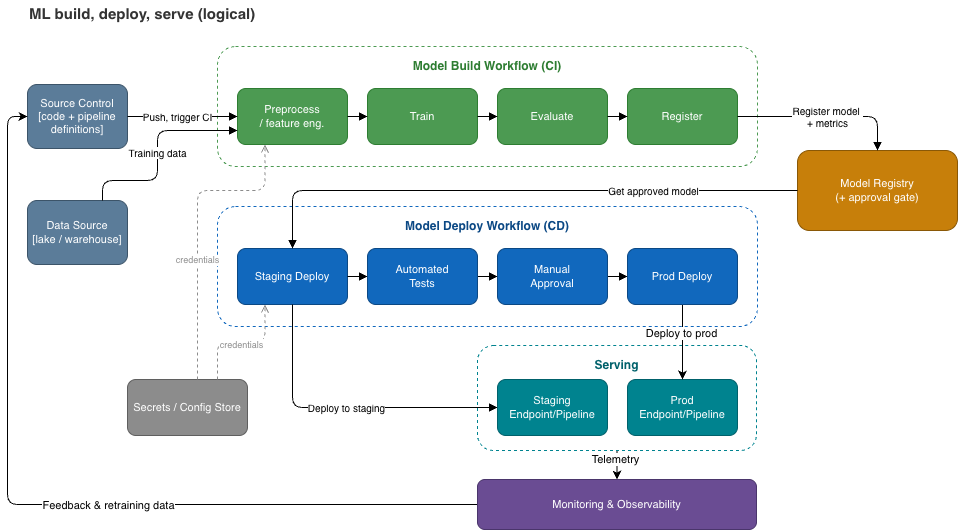

The diagram above was exported from draw.io. Its source (the exported page's mxGraphModel, read from the mxfile embedded in the PNG):
<mxGraphModel dx="1304" dy="410" grid="1" gridSize="10" guides="1" tooltips="1" connect="1" arrows="1" fold="1" page="1" pageScale="1" pageWidth="1250" pageHeight="560" math="0" shadow="0">
  <root>
    <mxCell id="0" />
    <mxCell id="1" parent="0" />
    <mxCell id="title" parent="1" style="text;html=1;align=left;verticalAlign=middle;fontSize=15;fontStyle=1;fontColor=#333333;" value="ML build, deploy, serve (logical)" vertex="1">
      <mxGeometry height="26" width="640" x="40" y="10" as="geometry" />
    </mxCell>
    <mxCell id="src" parent="1" style="rounded=1;whiteSpace=wrap;html=1;fillColor=#5B7C99;strokeColor=#3C5469;fontColor=#ffffff;fontSize=11;" value="Source Control&#10;[code + pipeline definitions]" vertex="1">
      <mxGeometry height="64" width="100" x="40" y="94" as="geometry" />
    </mxCell>
    <mxCell id="data" parent="1" style="rounded=1;whiteSpace=wrap;html=1;fillColor=#5B7C99;strokeColor=#3C5469;fontColor=#ffffff;fontSize=11;" value="Data Source&#10;[lake / warehouse]" vertex="1">
      <mxGeometry height="64" width="100" x="40" y="210" as="geometry" />
    </mxCell>
    <mxCell id="secrets" parent="1" style="rounded=1;whiteSpace=wrap;html=1;fillColor=#8C8C8C;strokeColor=#5F5F5F;fontColor=#ffffff;fontSize=11;" value="Secrets / Config Store" vertex="1">
      <mxGeometry height="56" width="120" x="140" y="389" as="geometry" />
    </mxCell>
    <mxCell id="buildlane" parent="1" style="rounded=1;whiteSpace=wrap;html=1;dashed=1;fillColor=none;strokeColor=#4C9A52;fontColor=#2E7D32;verticalAlign=top;fontSize=12;fontStyle=1;spacingTop=6;" value="Model Build Workflow (CI)" vertex="1">
      <mxGeometry height="120" width="540" x="230" y="56" as="geometry" />
    </mxCell>
    <mxCell id="pre" parent="1" style="rounded=1;whiteSpace=wrap;html=1;fillColor=#4C9A52;strokeColor=#2E7D32;fontColor=#ffffff;fontSize=11;" value="Preprocess&#10;/ feature eng." vertex="1">
      <mxGeometry height="56" width="110" x="250" y="98" as="geometry" />
    </mxCell>
    <mxCell id="train" parent="1" style="rounded=1;whiteSpace=wrap;html=1;fillColor=#4C9A52;strokeColor=#2E7D32;fontColor=#ffffff;fontSize=11;" value="Train" vertex="1">
      <mxGeometry height="56" width="110" x="380" y="98" as="geometry" />
    </mxCell>
    <mxCell id="eval" parent="1" style="rounded=1;whiteSpace=wrap;html=1;fillColor=#4C9A52;strokeColor=#2E7D32;fontColor=#ffffff;fontSize=11;" value="Evaluate" vertex="1">
      <mxGeometry height="56" width="110" x="510" y="98" as="geometry" />
    </mxCell>
    <mxCell id="register" parent="1" style="rounded=1;whiteSpace=wrap;html=1;fillColor=#4C9A52;strokeColor=#2E7D32;fontColor=#ffffff;fontSize=11;" value="Register" vertex="1">
      <mxGeometry height="56" width="110" x="640" y="98" as="geometry" />
    </mxCell>
    <mxCell id="registry" parent="1" style="rounded=1;whiteSpace=wrap;html=1;fillColor=#C77F0A;strokeColor=#8A5806;fontColor=#ffffff;fontSize=11;" value="Model Registry&#10;(+ approval gate)" vertex="1">
      <mxGeometry height="80" width="160" x="810" y="160" as="geometry" />
    </mxCell>
    <mxCell id="deploylane" parent="1" style="rounded=1;whiteSpace=wrap;html=1;dashed=1;fillColor=none;strokeColor=#1168BD;fontColor=#0B4884;verticalAlign=top;fontSize=12;fontStyle=1;spacingTop=6;" value="Model Deploy Workflow (CD)" vertex="1">
      <mxGeometry height="120" width="540" x="230" y="216" as="geometry" />
    </mxCell>
    <mxCell id="stgdeploy" parent="1" style="rounded=1;whiteSpace=wrap;html=1;fillColor=#1168BD;strokeColor=#0B4884;fontColor=#ffffff;fontSize=11;" value="Staging Deploy" vertex="1">
      <mxGeometry height="56" width="110" x="250" y="258" as="geometry" />
    </mxCell>
    <mxCell id="mOM2HNuENACD-64mIGMy-7" edge="1" parent="1" source="servelane" style="edgeStyle=none;html=1;exitX=0.5;exitY=1;exitDx=0;exitDy=0;entryX=0.5;entryY=0;entryDx=0;entryDy=0;" target="mon">
      <mxGeometry relative="1" as="geometry" />
    </mxCell>
    <mxCell id="mOM2HNuENACD-64mIGMy-8" connectable="0" parent="mOM2HNuENACD-64mIGMy-7" style="edgeLabel;html=1;align=center;verticalAlign=middle;resizable=0;points=[];" value="Telemetry" vertex="1">
      <mxGeometry relative="1" x="-0.4288" y="-2" as="geometry">
        <mxPoint as="offset" />
      </mxGeometry>
    </mxCell>
    <mxCell id="servelane" parent="1" style="rounded=1;whiteSpace=wrap;html=1;dashed=1;fillColor=none;strokeColor=#00838F;fontColor=#00616B;verticalAlign=top;fontSize=12;fontStyle=1;spacingTop=6;" value="Serving" vertex="1">
      <mxGeometry height="105" width="279" x="490" y="355" as="geometry" />
    </mxCell>
    <mxCell id="prodep" parent="1" style="rounded=1;whiteSpace=wrap;html=1;fillColor=#00838F;strokeColor=#00616B;fontColor=#ffffff;fontSize=11;" value="Prod Endpoint/Pipeline" vertex="1">
      <mxGeometry height="56" width="110" x="640" y="389" as="geometry" />
    </mxCell>
    <mxCell id="mOM2HNuENACD-64mIGMy-13" edge="1" parent="1" source="mon" style="edgeStyle=orthogonalEdgeStyle;html=1;exitX=0;exitY=0.5;exitDx=0;exitDy=0;entryX=0;entryY=0.5;entryDx=0;entryDy=0;" target="src">
      <mxGeometry relative="1" x="-0.0228" as="geometry">
        <Array as="points">
          <mxPoint x="20" y="514" />
          <mxPoint x="20" y="126" />
        </Array>
      </mxGeometry>
    </mxCell>
    <mxCell id="mOM2HNuENACD-64mIGMy-14" connectable="0" parent="mOM2HNuENACD-64mIGMy-13" style="edgeLabel;html=1;align=center;verticalAlign=middle;resizable=0;points=[];" value="Feedback &amp;amp; retraining data" vertex="1">
      <mxGeometry relative="1" x="-0.0801" y="2" as="geometry">
        <mxPoint x="34" y="-2" as="offset" />
      </mxGeometry>
    </mxCell>
    <mxCell id="mon" parent="1" style="rounded=1;whiteSpace=wrap;html=1;fillColor=#6A4C93;strokeColor=#4A356B;fontColor=#ffffff;fontSize=11;" value="Monitoring &amp; Observability" vertex="1">
      <mxGeometry height="50" width="279" x="490" y="489" as="geometry" />
    </mxCell>
    <mxCell id="b1" edge="1" parent="1" source="src" style="endArrow=block;html=1;fontSize=10;exitX=1;exitY=0.5;exitDx=0;exitDy=0;entryX=0;entryY=0.5;entryDx=0;entryDy=0;" target="pre" value="Push, trigger CI">
      <mxGeometry relative="1" x="-0.0909" as="geometry">
        <mxPoint as="offset" />
      </mxGeometry>
    </mxCell>
    <mxCell id="b2" edge="1" parent="1" source="data" style="endArrow=block;html=1;fontSize=10;exitX=0.75;exitY=0;exitDx=0;exitDy=0;entryX=0;entryY=0.75;entryDx=0;entryDy=0;edgeStyle=orthogonalEdgeStyle;" target="pre" value="Training data">
      <mxGeometry relative="1" x="0.0049" as="geometry">
        <Array as="points">
          <mxPoint x="115" y="190" />
          <mxPoint x="170" y="190" />
          <mxPoint x="170" y="140" />
        </Array>
      </mxGeometry>
    </mxCell>
    <mxCell id="b3" edge="1" parent="1" source="pre" style="endArrow=block;html=1;fontSize=10;" target="train">
      <mxGeometry relative="1" as="geometry" />
    </mxCell>
    <mxCell id="b4" edge="1" parent="1" source="train" style="endArrow=block;html=1;fontSize=10;" target="eval">
      <mxGeometry relative="1" as="geometry" />
    </mxCell>
    <mxCell id="b5" edge="1" parent="1" source="eval" style="endArrow=block;html=1;fontSize=10;" target="register">
      <mxGeometry relative="1" as="geometry" />
    </mxCell>
    <mxCell id="b6" edge="1" parent="1" source="register" style="endArrow=block;html=1;fontSize=10;edgeStyle=orthogonalEdgeStyle;" target="registry" value="Register model&amp;nbsp;&lt;div&gt;+ metrics&lt;/div&gt;">
      <mxGeometry relative="1" x="0.0345" as="geometry">
        <mxPoint as="offset" />
      </mxGeometry>
    </mxCell>
    <mxCell id="b7" edge="1" parent="1" source="registry" style="endArrow=block;html=1;fontSize=10;exitX=0;exitY=0.5;exitDx=0;exitDy=0;edgeStyle=orthogonalEdgeStyle;" target="stgdeploy" value="Get approved model">
      <mxGeometry relative="1" x="-0.4886" as="geometry" />
    </mxCell>
    <mxCell id="d1" edge="1" parent="1" source="stgdeploy" style="endArrow=block;html=1;fontSize=10;" target="tests">
      <mxGeometry relative="1" as="geometry" />
    </mxCell>
    <mxCell id="d2" edge="1" parent="1" source="tests" style="endArrow=block;html=1;fontSize=10;" target="approval">
      <mxGeometry relative="1" as="geometry" />
    </mxCell>
    <mxCell id="d3" edge="1" parent="1" source="approval" style="endArrow=block;html=1;fontSize=10;" target="proddeploy">
      <mxGeometry relative="1" as="geometry" />
    </mxCell>
    <mxCell id="s1" edge="1" parent="1" source="stgdeploy" style="endArrow=block;html=1;fontSize=10;edgeStyle=orthogonalEdgeStyle;exitX=0.5;exitY=1;exitDx=0;exitDy=0;entryX=0;entryY=0.5;entryDx=0;entryDy=0;" target="mOM2HNuENACD-64mIGMy-3" value="Deploy to staging">
      <mxGeometry relative="1" x="0.0214" as="geometry">
        <mxPoint as="offset" />
        <mxPoint x="449" y="436" as="targetPoint" />
      </mxGeometry>
    </mxCell>
    <mxCell id="sec1" edge="1" parent="1" source="secrets" style="endArrow=open;html=1;fontSize=9;dashed=1;strokeColor=#8C8C8C;fontColor=#8C8C8C;entryX=0.25;entryY=1;entryDx=0;entryDy=0;edgeStyle=orthogonalEdgeStyle;" target="pre" value="credentials">
      <mxGeometry relative="1" x="-0.2132" as="geometry">
        <mxPoint as="offset" />
        <Array as="points">
          <mxPoint x="210" y="200" />
          <mxPoint x="277.5" y="200" />
        </Array>
      </mxGeometry>
    </mxCell>
    <mxCell id="sec2" edge="1" parent="1" source="secrets" style="endArrow=open;html=1;fontSize=9;dashed=1;strokeColor=#8C8C8C;edgeStyle=orthogonalEdgeStyle;exitX=0.75;exitY=0;exitDx=0;exitDy=0;entryX=0.25;entryY=1;entryDx=0;entryDy=0;" target="stgdeploy">
      <mxGeometry relative="1" x="-0.0204" as="geometry" />
    </mxCell>
    <mxCell id="mOM2HNuENACD-64mIGMy-11" connectable="0" parent="sec2" style="edgeLabel;html=1;align=center;verticalAlign=middle;resizable=0;points=[];" value="&lt;span style=&quot;color: rgb(140, 140, 140); font-size: 9px;&quot;&gt;credentials&lt;/span&gt;" vertex="1">
      <mxGeometry relative="1" x="-0.0041" y="-2" as="geometry">
        <mxPoint as="offset" />
      </mxGeometry>
    </mxCell>
    <mxCell id="tests" parent="1" style="rounded=1;whiteSpace=wrap;html=1;fillColor=#1168BD;strokeColor=#0B4884;fontColor=#ffffff;fontSize=11;" value="Automated&#10;Tests" vertex="1">
      <mxGeometry height="56" width="110" x="380" y="258" as="geometry" />
    </mxCell>
    <mxCell id="approval" parent="1" style="rounded=1;whiteSpace=wrap;html=1;fillColor=#1168BD;strokeColor=#0B4884;fontColor=#ffffff;fontSize=11;" value="Manual&#10;Approval" vertex="1">
      <mxGeometry height="56" width="110" x="510" y="258" as="geometry" />
    </mxCell>
    <mxCell id="mOM2HNuENACD-64mIGMy-1" edge="1" parent="1" source="proddeploy" style="edgeStyle=none;html=1;exitX=0.5;exitY=1;exitDx=0;exitDy=0;entryX=0.5;entryY=0;entryDx=0;entryDy=0;" target="prodep">
      <mxGeometry relative="1" as="geometry" />
    </mxCell>
    <mxCell id="mOM2HNuENACD-64mIGMy-4" connectable="0" parent="mOM2HNuENACD-64mIGMy-1" style="edgeLabel;html=1;align=center;verticalAlign=middle;resizable=0;points=[];" value="Deploy to prod" vertex="1">
      <mxGeometry relative="1" x="-0.2429" y="-1" as="geometry">
        <mxPoint as="offset" />
      </mxGeometry>
    </mxCell>
    <mxCell id="proddeploy" parent="1" style="rounded=1;whiteSpace=wrap;html=1;fillColor=#1168BD;strokeColor=#0B4884;fontColor=#ffffff;fontSize=11;" value="Prod Deploy" vertex="1">
      <mxGeometry height="56" width="110" x="640" y="258" as="geometry" />
    </mxCell>
    <mxCell id="mOM2HNuENACD-64mIGMy-3" parent="1" style="rounded=1;whiteSpace=wrap;html=1;fillColor=#00838F;strokeColor=#00616B;fontColor=#ffffff;fontSize=11;" value="Staging Endpoint/Pipeline" vertex="1">
      <mxGeometry height="56" width="110" x="510" y="389" as="geometry" />
    </mxCell>
  </root>
</mxGraphModel>